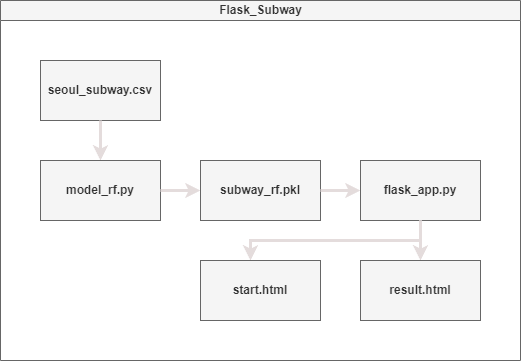

The diagram above was exported from draw.io. Its source (the exported page's mxGraphModel, read from the mxfile embedded in the PNG):
<mxGraphModel dx="925" dy="589" grid="1" gridSize="10" guides="1" tooltips="1" connect="1" arrows="1" fold="1" page="1" pageScale="1" pageWidth="827" pageHeight="1169" math="0" shadow="0">
  <root>
    <mxCell id="0" />
    <mxCell id="1" parent="0" />
    <mxCell id="dNxyNK7c78bLwvsdeMH5-11" value="Flask_Subway" style="swimlane;html=1;startSize=20;horizontal=1;containerType=tree;glass=0;fillColor=#f5f5f5;strokeColor=#666666;fontColor=#333333;" parent="1" vertex="1">
      <mxGeometry x="120" y="90" width="520" height="360" as="geometry">
        <mxRectangle y="50" width="90" height="30" as="alternateBounds" />
      </mxGeometry>
    </mxCell>
    <mxCell id="Fy4wmt998Z775smDaCI8-49" value="&lt;b&gt;seoul_subway.csv&lt;/b&gt;" style="rounded=0;whiteSpace=wrap;html=1;glass=0;strokeColor=#666666;fontFamily=Helvetica;fontSize=12;startSize=20;fillColor=#f5f5f5;fontColor=#333333;" parent="dNxyNK7c78bLwvsdeMH5-11" vertex="1">
      <mxGeometry x="40" y="60" width="120" height="60" as="geometry" />
    </mxCell>
    <mxCell id="Fy4wmt998Z775smDaCI8-50" value="" style="edgeStyle=orthogonalEdgeStyle;rounded=0;orthogonalLoop=1;jettySize=auto;html=1;fillColor=#f5f5f5;strokeColor=#E4DCDC;strokeWidth=3;" parent="dNxyNK7c78bLwvsdeMH5-11" source="Fy4wmt998Z775smDaCI8-49" target="Fy4wmt998Z775smDaCI8-51" edge="1">
      <mxGeometry relative="1" as="geometry" />
    </mxCell>
    <mxCell id="Fy4wmt998Z775smDaCI8-51" value="&lt;b&gt;model_rf.py&lt;/b&gt;" style="rounded=0;whiteSpace=wrap;html=1;glass=0;strokeColor=#666666;fontFamily=Helvetica;fontSize=12;startSize=20;fillColor=#f5f5f5;fontColor=#333333;" parent="dNxyNK7c78bLwvsdeMH5-11" vertex="1">
      <mxGeometry x="40" y="160" width="120" height="60" as="geometry" />
    </mxCell>
    <mxCell id="Fy4wmt998Z775smDaCI8-52" value="" style="edgeStyle=orthogonalEdgeStyle;rounded=0;orthogonalLoop=1;jettySize=auto;html=1;fillColor=#f5f5f5;strokeColor=#E4DCDC;strokeWidth=3;" parent="dNxyNK7c78bLwvsdeMH5-11" source="Fy4wmt998Z775smDaCI8-51" target="Fy4wmt998Z775smDaCI8-53" edge="1">
      <mxGeometry relative="1" as="geometry">
        <mxPoint x="100" y="170" as="sourcePoint" />
      </mxGeometry>
    </mxCell>
    <mxCell id="Fy4wmt998Z775smDaCI8-53" value="&lt;b&gt;subway_rf.pkl&lt;/b&gt;" style="rounded=0;whiteSpace=wrap;html=1;glass=0;strokeColor=#666666;fontFamily=Helvetica;fontSize=12;startSize=20;fillColor=#f5f5f5;fontColor=#333333;" parent="dNxyNK7c78bLwvsdeMH5-11" vertex="1">
      <mxGeometry x="200" y="160" width="120" height="60" as="geometry" />
    </mxCell>
    <mxCell id="Fy4wmt998Z775smDaCI8-54" value="" style="edgeStyle=orthogonalEdgeStyle;rounded=0;orthogonalLoop=1;jettySize=auto;html=1;fillColor=#f5f5f5;strokeColor=#E4DCDC;strokeWidth=3;" parent="dNxyNK7c78bLwvsdeMH5-11" source="Fy4wmt998Z775smDaCI8-53" target="Fy4wmt998Z775smDaCI8-55" edge="1">
      <mxGeometry relative="1" as="geometry">
        <mxPoint x="160" y="240" as="sourcePoint" />
      </mxGeometry>
    </mxCell>
    <mxCell id="Fy4wmt998Z775smDaCI8-55" value="&lt;b&gt;flask_app.py&lt;/b&gt;" style="rounded=0;whiteSpace=wrap;html=1;glass=0;strokeColor=#666666;fontFamily=Helvetica;fontSize=12;startSize=20;fillColor=#f5f5f5;fontColor=#333333;" parent="dNxyNK7c78bLwvsdeMH5-11" vertex="1">
      <mxGeometry x="360" y="160" width="120" height="60" as="geometry" />
    </mxCell>
    <mxCell id="Fy4wmt998Z775smDaCI8-58" value="" style="edgeStyle=orthogonalEdgeStyle;rounded=0;orthogonalLoop=1;jettySize=auto;html=1;fillColor=#f5f5f5;strokeColor=#E4DCDC;strokeWidth=3;" parent="dNxyNK7c78bLwvsdeMH5-11" source="Fy4wmt998Z775smDaCI8-55" target="Fy4wmt998Z775smDaCI8-59" edge="1">
      <mxGeometry relative="1" as="geometry">
        <mxPoint x="320" y="240" as="sourcePoint" />
      </mxGeometry>
    </mxCell>
    <mxCell id="Fy4wmt998Z775smDaCI8-59" value="&lt;b&gt;result.html&lt;/b&gt;" style="rounded=0;whiteSpace=wrap;html=1;glass=0;strokeColor=#666666;fontFamily=Helvetica;fontSize=12;startSize=20;fillColor=#f5f5f5;fontColor=#333333;" parent="dNxyNK7c78bLwvsdeMH5-11" vertex="1">
      <mxGeometry x="360" y="260" width="120" height="60" as="geometry" />
    </mxCell>
    <mxCell id="Fy4wmt998Z775smDaCI8-68" value="" style="edgeStyle=orthogonalEdgeStyle;rounded=0;orthogonalLoop=1;jettySize=auto;html=1;fillColor=#f5f5f5;strokeColor=#E4DCDC;strokeWidth=3;" parent="dNxyNK7c78bLwvsdeMH5-11" source="Fy4wmt998Z775smDaCI8-55" target="Fy4wmt998Z775smDaCI8-69" edge="1">
      <mxGeometry relative="1" as="geometry">
        <mxPoint x="320" y="240" as="sourcePoint" />
        <Array as="points">
          <mxPoint x="420" y="240" />
          <mxPoint x="250" y="240" />
        </Array>
      </mxGeometry>
    </mxCell>
    <mxCell id="Fy4wmt998Z775smDaCI8-69" value="&lt;b&gt;start.html&lt;/b&gt;" style="rounded=0;whiteSpace=wrap;html=1;glass=0;strokeColor=#666666;fontFamily=Helvetica;fontSize=12;startSize=20;fillColor=#f5f5f5;fontColor=#333333;" parent="dNxyNK7c78bLwvsdeMH5-11" vertex="1">
      <mxGeometry x="200" y="260" width="120" height="60" as="geometry" />
    </mxCell>
  </root>
</mxGraphModel>